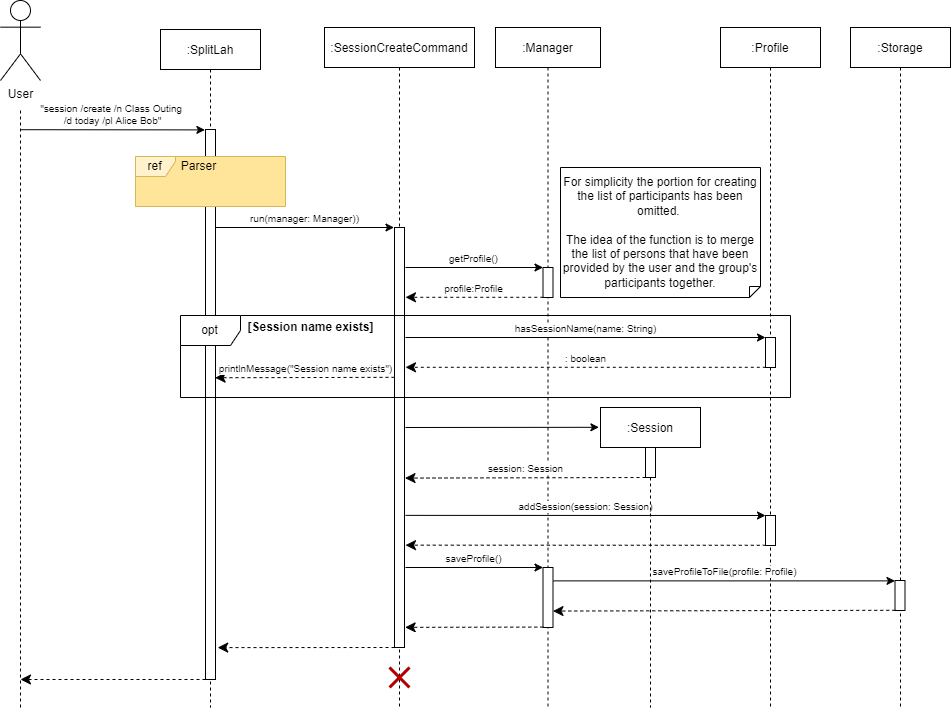

The diagram above was exported from draw.io. Its source (the exported page's mxGraphModel, read from the mxfile embedded in the PNG):
<mxGraphModel dx="1221" dy="575" grid="1" gridSize="10" guides="1" tooltips="1" connect="1" arrows="1" fold="1" page="1" pageScale="1" pageWidth="827" pageHeight="1169" math="0" shadow="0">
  <root>
    <mxCell id="0" />
    <mxCell id="1" parent="0" />
    <mxCell id="6BG62EJcW4mVA45J6eL0-6" value="User" style="shape=umlActor;verticalLabelPosition=bottom;verticalAlign=top;html=1;outlineConnect=0;rounded=0;" parent="1" vertex="1">
      <mxGeometry x="40" y="53" width="40" height="80" as="geometry" />
    </mxCell>
    <mxCell id="6BG62EJcW4mVA45J6eL0-7" value="" style="endArrow=none;dashed=1;html=1;rounded=0;" parent="1" edge="1">
      <mxGeometry width="50" height="50" relative="1" as="geometry">
        <mxPoint x="60" y="760" as="sourcePoint" />
        <mxPoint x="60" y="160" as="targetPoint" />
      </mxGeometry>
    </mxCell>
    <mxCell id="6BG62EJcW4mVA45J6eL0-8" value=":SplitLah" style="shape=umlLifeline;perimeter=lifelinePerimeter;container=1;collapsible=0;recursiveResize=0;rounded=0;shadow=0;strokeWidth=1;" parent="1" vertex="1">
      <mxGeometry x="200" y="82" width="100" height="678" as="geometry" />
    </mxCell>
    <mxCell id="6BG62EJcW4mVA45J6eL0-78" value="" style="html=1;points=[];perimeter=orthogonalPerimeter;" parent="6BG62EJcW4mVA45J6eL0-8" vertex="1">
      <mxGeometry x="45" y="100" width="10" height="550" as="geometry" />
    </mxCell>
    <mxCell id="1EP3eOBq6-wEofeKEx_G-39" value="" style="html=1;verticalAlign=bottom;endArrow=classic;dashed=1;endSize=8;rounded=0;fontSize=10;exitX=0.028;exitY=0.993;exitDx=0;exitDy=0;exitPerimeter=0;endFill=1;" edge="1" parent="6BG62EJcW4mVA45J6eL0-8">
      <mxGeometry relative="1" as="geometry">
        <mxPoint x="45" y="650" as="sourcePoint" />
        <mxPoint x="-140" y="650" as="targetPoint" />
      </mxGeometry>
    </mxCell>
    <mxCell id="6BG62EJcW4mVA45J6eL0-77" value="&quot;session /create /n Class Outing &lt;br&gt;/d today /pl Alice Bob&quot;" style="html=1;verticalAlign=bottom;endArrow=classic;rounded=0;entryX=-0.06;entryY=0.005;entryDx=0;entryDy=0;entryPerimeter=0;endFill=1;fontSize=10;" parent="1" edge="1">
      <mxGeometry width="80" relative="1" as="geometry">
        <mxPoint x="60" y="182.2" as="sourcePoint" />
        <mxPoint x="244.4000000000001" y="182.39999999999998" as="targetPoint" />
      </mxGeometry>
    </mxCell>
    <mxCell id="6BG62EJcW4mVA45J6eL0-86" value="" style="group" parent="1" connectable="0" vertex="1">
      <mxGeometry x="175" y="209" width="150" height="50" as="geometry" />
    </mxCell>
    <mxCell id="6BG62EJcW4mVA45J6eL0-81" value="" style="html=1;strokeColor=none;fillColor=#FFE599;" parent="6BG62EJcW4mVA45J6eL0-86" vertex="1">
      <mxGeometry width="150" height="50" as="geometry" />
    </mxCell>
    <mxCell id="6BG62EJcW4mVA45J6eL0-85" value="" style="group" parent="6BG62EJcW4mVA45J6eL0-86" connectable="0" vertex="1">
      <mxGeometry width="150" height="50" as="geometry" />
    </mxCell>
    <mxCell id="6BG62EJcW4mVA45J6eL0-79" value="ref" style="shape=umlFrame;whiteSpace=wrap;html=1;width=40;height=20;fillColor=#fff2cc;strokeColor=#d6b656;" parent="6BG62EJcW4mVA45J6eL0-85" vertex="1">
      <mxGeometry width="150" height="50" as="geometry" />
    </mxCell>
    <mxCell id="6BG62EJcW4mVA45J6eL0-80" value="Parser" style="text;html=1;align=center;verticalAlign=middle;resizable=0;points=[];autosize=1;strokeColor=none;fillColor=none;" parent="6BG62EJcW4mVA45J6eL0-85" vertex="1">
      <mxGeometry x="38" width="50" height="20" as="geometry" />
    </mxCell>
    <mxCell id="6BG62EJcW4mVA45J6eL0-87" value=":SessionCreateCommand" style="shape=umlLifeline;perimeter=lifelinePerimeter;container=1;collapsible=0;recursiveResize=0;rounded=0;shadow=0;strokeWidth=1;" parent="1" vertex="1">
      <mxGeometry x="364" y="80" width="150" height="680" as="geometry" />
    </mxCell>
    <mxCell id="6BG62EJcW4mVA45J6eL0-90" value="" style="html=1;points=[];perimeter=orthogonalPerimeter;" parent="6BG62EJcW4mVA45J6eL0-87" vertex="1">
      <mxGeometry x="70" y="200" width="10" height="420" as="geometry" />
    </mxCell>
    <mxCell id="1EP3eOBq6-wEofeKEx_G-38" value="" style="html=1;verticalAlign=bottom;endArrow=classic;dashed=1;endSize=8;rounded=0;fontSize=10;exitX=0.028;exitY=0.993;exitDx=0;exitDy=0;exitPerimeter=0;endFill=1;entryX=1.22;entryY=0.942;entryDx=0;entryDy=0;entryPerimeter=0;" edge="1" parent="6BG62EJcW4mVA45J6eL0-87" target="6BG62EJcW4mVA45J6eL0-78">
      <mxGeometry relative="1" as="geometry">
        <mxPoint x="70.00000000000011" y="619.9999999999999" as="sourcePoint" />
        <mxPoint x="-68.1099999999999" y="620.26" as="targetPoint" />
      </mxGeometry>
    </mxCell>
    <mxCell id="1EP3eOBq6-wEofeKEx_G-40" value="" style="shape=umlDestroy;whiteSpace=wrap;html=1;strokeWidth=3;rounded=0;fillColor=#e51400;strokeColor=#B20000;fontColor=#ffffff;" vertex="1" parent="6BG62EJcW4mVA45J6eL0-87">
      <mxGeometry x="65" y="640" width="20" height="20" as="geometry" />
    </mxCell>
    <mxCell id="6BG62EJcW4mVA45J6eL0-92" value="run(manager: Manager))" style="html=1;verticalAlign=bottom;endArrow=classic;rounded=0;endFill=1;fontSize=10;entryX=-0.054;entryY=0;entryDx=0;entryDy=0;entryPerimeter=0;" parent="1" target="6BG62EJcW4mVA45J6eL0-90" edge="1">
      <mxGeometry width="80" relative="1" as="geometry">
        <mxPoint x="255" y="280" as="sourcePoint" />
        <mxPoint x="430" y="280" as="targetPoint" />
      </mxGeometry>
    </mxCell>
    <mxCell id="1EP3eOBq6-wEofeKEx_G-1" value=":Manager" style="shape=umlLifeline;perimeter=lifelinePerimeter;container=1;collapsible=0;recursiveResize=0;rounded=0;shadow=0;strokeWidth=1;" vertex="1" parent="1">
      <mxGeometry x="535" y="80" width="105" height="680" as="geometry" />
    </mxCell>
    <mxCell id="1EP3eOBq6-wEofeKEx_G-2" value="" style="html=1;points=[];perimeter=orthogonalPerimeter;rounded=0;" vertex="1" parent="1EP3eOBq6-wEofeKEx_G-1">
      <mxGeometry x="47.5" y="240" width="10" height="30" as="geometry" />
    </mxCell>
    <mxCell id="1EP3eOBq6-wEofeKEx_G-3" value="getProfile()" style="html=1;verticalAlign=bottom;endArrow=classic;rounded=0;fontSize=10;exitX=1;exitY=0.102;exitDx=0;exitDy=0;exitPerimeter=0;endFill=1;" edge="1" parent="1EP3eOBq6-wEofeKEx_G-1" target="1EP3eOBq6-wEofeKEx_G-2">
      <mxGeometry width="80" relative="1" as="geometry">
        <mxPoint x="-90" y="240" as="sourcePoint" />
        <mxPoint x="40" y="240" as="targetPoint" />
      </mxGeometry>
    </mxCell>
    <mxCell id="1EP3eOBq6-wEofeKEx_G-11" value="" style="html=1;verticalAlign=bottom;endArrow=classic;rounded=0;fontSize=10;exitX=1;exitY=0.102;exitDx=0;exitDy=0;exitPerimeter=0;entryX=-0.016;entryY=0.066;entryDx=0;entryDy=0;entryPerimeter=0;endFill=1;" edge="1" parent="1EP3eOBq6-wEofeKEx_G-1" target="1EP3eOBq6-wEofeKEx_G-10">
      <mxGeometry width="80" relative="1" as="geometry">
        <mxPoint x="-90" y="400" as="sourcePoint" />
        <mxPoint x="45" y="400" as="targetPoint" />
      </mxGeometry>
    </mxCell>
    <mxCell id="1EP3eOBq6-wEofeKEx_G-17" value="addSession(session: Session)" style="html=1;verticalAlign=bottom;endArrow=classic;rounded=0;fontSize=10;exitX=1;exitY=0.102;exitDx=0;exitDy=0;exitPerimeter=0;endFill=1;" edge="1" parent="1EP3eOBq6-wEofeKEx_G-1" target="1EP3eOBq6-wEofeKEx_G-16">
      <mxGeometry width="80" relative="1" as="geometry">
        <mxPoint x="-90" y="487.87" as="sourcePoint" />
        <mxPoint x="-495" y="407.87" as="targetPoint" />
      </mxGeometry>
    </mxCell>
    <mxCell id="1EP3eOBq6-wEofeKEx_G-18" value="" style="html=1;verticalAlign=bottom;endArrow=classic;dashed=1;endSize=8;rounded=0;fontSize=10;exitX=0.028;exitY=0.993;exitDx=0;exitDy=0;exitPerimeter=0;endFill=1;" edge="1" parent="1EP3eOBq6-wEofeKEx_G-1" source="1EP3eOBq6-wEofeKEx_G-16">
      <mxGeometry relative="1" as="geometry">
        <mxPoint x="85" y="517.87" as="sourcePoint" />
        <mxPoint x="-90" y="517.66" as="targetPoint" />
      </mxGeometry>
    </mxCell>
    <mxCell id="1EP3eOBq6-wEofeKEx_G-20" value="" style="html=1;points=[];perimeter=orthogonalPerimeter;rounded=0;" vertex="1" parent="1EP3eOBq6-wEofeKEx_G-1">
      <mxGeometry x="47.5" y="540" width="10" height="60" as="geometry" />
    </mxCell>
    <mxCell id="1EP3eOBq6-wEofeKEx_G-21" value="saveProfile()" style="html=1;verticalAlign=bottom;endArrow=classic;rounded=0;fontSize=10;exitX=1;exitY=0.102;exitDx=0;exitDy=0;exitPerimeter=0;endFill=1;" edge="1" parent="1EP3eOBq6-wEofeKEx_G-1" target="1EP3eOBq6-wEofeKEx_G-20">
      <mxGeometry width="80" relative="1" as="geometry">
        <mxPoint x="-90" y="540" as="sourcePoint" />
        <mxPoint x="-495" y="460" as="targetPoint" />
      </mxGeometry>
    </mxCell>
    <mxCell id="1EP3eOBq6-wEofeKEx_G-24" value="hasSessionName(name: String)" style="html=1;verticalAlign=bottom;endArrow=classic;rounded=0;fontSize=10;exitX=1;exitY=0.102;exitDx=0;exitDy=0;exitPerimeter=0;endFill=1;" edge="1" parent="1EP3eOBq6-wEofeKEx_G-1" target="1EP3eOBq6-wEofeKEx_G-23">
      <mxGeometry width="80" relative="1" as="geometry">
        <mxPoint x="-90" y="310" as="sourcePoint" />
        <mxPoint x="-495" y="230" as="targetPoint" />
      </mxGeometry>
    </mxCell>
    <mxCell id="1EP3eOBq6-wEofeKEx_G-25" value=": boolean" style="html=1;verticalAlign=bottom;endArrow=classic;dashed=1;endSize=8;rounded=0;fontSize=10;exitX=0.028;exitY=0.993;exitDx=0;exitDy=0;exitPerimeter=0;endFill=1;" edge="1" parent="1EP3eOBq6-wEofeKEx_G-1" source="1EP3eOBq6-wEofeKEx_G-23">
      <mxGeometry relative="1" as="geometry">
        <mxPoint x="85" y="340" as="sourcePoint" />
        <mxPoint x="-90" y="339.78999999999996" as="targetPoint" />
      </mxGeometry>
    </mxCell>
    <mxCell id="1EP3eOBq6-wEofeKEx_G-5" value="profile:Profile" style="html=1;verticalAlign=bottom;endArrow=classic;dashed=1;endSize=8;rounded=0;fontSize=10;exitX=0.028;exitY=0.993;exitDx=0;exitDy=0;exitPerimeter=0;endFill=1;" edge="1" parent="1" source="1EP3eOBq6-wEofeKEx_G-2">
      <mxGeometry relative="1" as="geometry">
        <mxPoint x="620" y="350" as="sourcePoint" />
        <mxPoint x="445" y="349.78999999999996" as="targetPoint" />
      </mxGeometry>
    </mxCell>
    <mxCell id="1EP3eOBq6-wEofeKEx_G-6" value=":Profile" style="shape=umlLifeline;perimeter=lifelinePerimeter;container=0;collapsible=0;recursiveResize=0;rounded=0;shadow=0;strokeWidth=1;" vertex="1" parent="1">
      <mxGeometry x="760" y="80" width="100" height="680" as="geometry" />
    </mxCell>
    <mxCell id="1EP3eOBq6-wEofeKEx_G-10" value=":Session" style="shape=umlLifeline;perimeter=lifelinePerimeter;container=0;collapsible=0;recursiveResize=0;rounded=0;shadow=0;strokeWidth=1;" vertex="1" parent="1">
      <mxGeometry x="640" y="460" width="100" height="300" as="geometry" />
    </mxCell>
    <mxCell id="1EP3eOBq6-wEofeKEx_G-12" value="" style="html=1;points=[];perimeter=orthogonalPerimeter;rounded=0;" vertex="1" parent="1">
      <mxGeometry x="685" y="500" width="10" height="30" as="geometry" />
    </mxCell>
    <mxCell id="1EP3eOBq6-wEofeKEx_G-13" value="session: Session" style="html=1;verticalAlign=bottom;endArrow=classic;dashed=1;endSize=8;rounded=0;fontSize=10;exitX=0.028;exitY=0.993;exitDx=0;exitDy=0;exitPerimeter=0;endFill=1;entryX=1.052;entryY=0.407;entryDx=0;entryDy=0;entryPerimeter=0;" edge="1" parent="1">
      <mxGeometry relative="1" as="geometry">
        <mxPoint x="685" y="530" as="sourcePoint" />
        <mxPoint x="444.52" y="530.59" as="targetPoint" />
      </mxGeometry>
    </mxCell>
    <mxCell id="1EP3eOBq6-wEofeKEx_G-16" value="" style="html=1;points=[];perimeter=orthogonalPerimeter;rounded=0;" vertex="1" parent="1">
      <mxGeometry x="805" y="568" width="10" height="30" as="geometry" />
    </mxCell>
    <mxCell id="1EP3eOBq6-wEofeKEx_G-19" value=":Storage" style="shape=umlLifeline;perimeter=lifelinePerimeter;container=0;collapsible=0;recursiveResize=0;rounded=0;shadow=0;strokeWidth=1;" vertex="1" parent="1">
      <mxGeometry x="890" y="80" width="100" height="680" as="geometry" />
    </mxCell>
    <mxCell id="1EP3eOBq6-wEofeKEx_G-23" value="" style="html=1;points=[];perimeter=orthogonalPerimeter;rounded=0;" vertex="1" parent="1">
      <mxGeometry x="805" y="390" width="10" height="30" as="geometry" />
    </mxCell>
    <mxCell id="1EP3eOBq6-wEofeKEx_G-26" value="printlnMessage(&quot;Session name exists&quot;)" style="html=1;verticalAlign=bottom;endArrow=classic;dashed=1;endSize=8;rounded=0;fontSize=10;endFill=1;exitX=0;exitY=0.432;exitDx=0;exitDy=0;exitPerimeter=0;entryX=0.962;entryY=0.833;entryDx=0;entryDy=0;entryPerimeter=0;" edge="1" parent="1">
      <mxGeometry relative="1" as="geometry">
        <mxPoint x="434" y="429.8399999999999" as="sourcePoint" />
        <mxPoint x="254.62000000000012" y="430.2299999999999" as="targetPoint" />
      </mxGeometry>
    </mxCell>
    <mxCell id="1EP3eOBq6-wEofeKEx_G-27" value="opt" style="shape=umlFrame;whiteSpace=wrap;html=1;" vertex="1" parent="1">
      <mxGeometry x="220" y="368" width="610" height="82" as="geometry" />
    </mxCell>
    <mxCell id="1EP3eOBq6-wEofeKEx_G-28" value="&lt;b&gt;[Session name exists]&lt;/b&gt;" style="text;html=1;align=center;verticalAlign=middle;resizable=0;points=[];autosize=1;strokeColor=none;fillColor=none;" vertex="1" parent="1">
      <mxGeometry x="280" y="370" width="140" height="20" as="geometry" />
    </mxCell>
    <mxCell id="1EP3eOBq6-wEofeKEx_G-35" value="" style="html=1;points=[];perimeter=orthogonalPerimeter;rounded=0;" vertex="1" parent="1">
      <mxGeometry x="934.5" y="633" width="10" height="30" as="geometry" />
    </mxCell>
    <mxCell id="1EP3eOBq6-wEofeKEx_G-36" value="saveProfileToFile(profile: Profile)" style="html=1;verticalAlign=bottom;endArrow=classic;rounded=0;fontSize=10;exitX=1.061;exitY=0.323;exitDx=0;exitDy=0;exitPerimeter=0;endFill=1;" edge="1" parent="1">
      <mxGeometry width="80" relative="1" as="geometry">
        <mxPoint x="593.1099999999999" y="633.38" as="sourcePoint" />
        <mxPoint x="934.5" y="633.38" as="targetPoint" />
      </mxGeometry>
    </mxCell>
    <mxCell id="1EP3eOBq6-wEofeKEx_G-37" value="" style="html=1;verticalAlign=bottom;endArrow=classic;dashed=1;endSize=8;rounded=0;fontSize=10;exitX=0.028;exitY=0.993;exitDx=0;exitDy=0;exitPerimeter=0;endFill=1;entryX=0.998;entryY=0.676;entryDx=0;entryDy=0;entryPerimeter=0;" edge="1" parent="1" source="1EP3eOBq6-wEofeKEx_G-35">
      <mxGeometry relative="1" as="geometry">
        <mxPoint x="972" y="663" as="sourcePoint" />
        <mxPoint x="592.48" y="663.56" as="targetPoint" />
      </mxGeometry>
    </mxCell>
    <mxCell id="1EP3eOBq6-wEofeKEx_G-22" value="" style="html=1;verticalAlign=bottom;endArrow=classic;dashed=1;endSize=8;rounded=0;fontSize=10;exitX=0.028;exitY=0.993;exitDx=0;exitDy=0;exitPerimeter=0;endFill=1;entryX=1.067;entryY=0.952;entryDx=0;entryDy=0;entryPerimeter=0;" edge="1" parent="1" source="1EP3eOBq6-wEofeKEx_G-20" target="6BG62EJcW4mVA45J6eL0-90">
      <mxGeometry relative="1" as="geometry">
        <mxPoint x="620" y="650" as="sourcePoint" />
        <mxPoint x="445" y="649.79" as="targetPoint" />
      </mxGeometry>
    </mxCell>
    <mxCell id="1EP3eOBq6-wEofeKEx_G-41" value="For simplicity the portion for creating the list of participants has been omitted.&amp;nbsp;&lt;br&gt;&lt;br&gt;The idea of the function is to merge the list of persons that have been provided by the user and the group's participants together." style="shape=note;size=11;whiteSpace=wrap;html=1;flipV=1;" vertex="1" parent="1">
      <mxGeometry x="600" y="220" width="200" height="130" as="geometry" />
    </mxCell>
  </root>
</mxGraphModel>